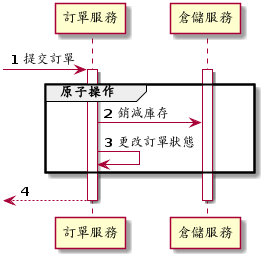

The diagram above was rendered by PlantUML. Its source (embedded in the PNG):
@startuml
participant "訂單服務" as orderService
participant "倉儲服務" as inventoryService

autonumber
[-> orderService: 提交訂單
activate orderService
activate inventoryService
group 原子操作
    orderService -> inventoryService: 銷減庫存
    orderService -> orderService: 更改訂單狀態
end
[<-- orderService
deactivate orderService
deactivate inventoryService
@enduml